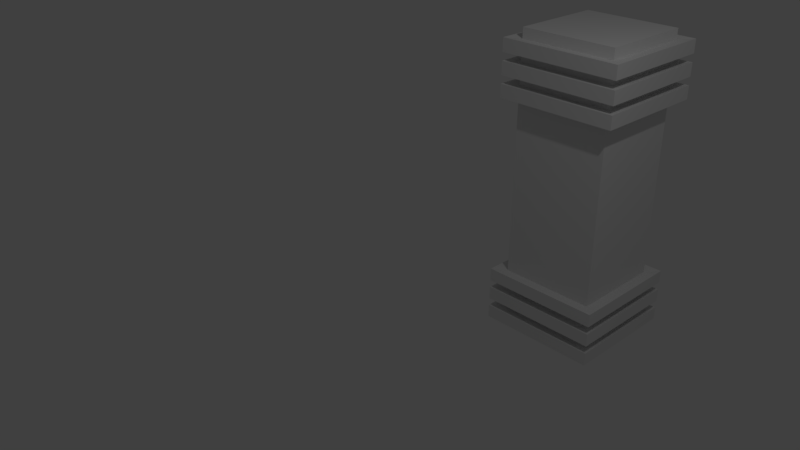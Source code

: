 # Source: CUBE_4.blend  (saved by Blender 2.78.0; exported with 4.5.12 LTS)
import bpy
from mathutils import Matrix  # noqa: F401  (used for matrix-valued properties, if any)

bpy.ops.wm.read_factory_settings(use_empty=True)
scene = bpy.context.scene
scene.name = 'Scene'

# ---- collections
col_collection_1 = bpy.data.collections.new('Collection 1'); scene.collection.children.link(col_collection_1)

# ---- materials (node trees are filled in below, after node groups)
mat_material = bpy.data.materials.new('Material')
mat_material.alpha_threshold = 0.0
mat_material.use_transparent_shadow = False
mat_material.roughness = 0.5
mat_material.line_color = (0.0, 0.0, 0.0, 1.0)

# ---- material node trees

# ---- world
world_world = bpy.data.worlds.new('World'); scene.world = world_world
world_world.color = (0.05088, 0.05088, 0.05088)
world_world.use_sun_shadow = False
world_world.sun_shadow_jitter_overblur = 0.0
world_world.cycles.sampling_method = 'MANUAL'

# ---- cameras
cam_camera = bpy.data.cameras.new('Camera')
cam_camera.clip_end = 100.0
cam_camera.lens = 35.0
cam_camera.sensor_width = 32.0
cam_camera.sensor_height = 18.0
cam_camera.ortho_scale = 7.314
cam_camera.dof.focus_distance = 0.0
cam_camera.dof.aperture_fstop = 128.0

# ---- lights
light_lamp = bpy.data.lights.new('Lamp', 'POINT')
light_lamp.transmission_factor = 0.0
light_lamp.cutoff_distance = 30.0
light_lamp.energy = 100.0
light_lamp.shadow_buffer_clip_start = 1.001
light_lamp.shadow_soft_size = 0.1
light_lamp.shadow_maximum_resolution = 0.006
light_lamp.use_absolute_resolution = True

# ---- meshes
me_cube = bpy.data.meshes.new('Cube')
me_cube.from_pydata([(1.409, 4.46, -2.42), (1.409, 2.96, -2.42), (-0.09144, 2.96, -2.42), (-0.09144, 4.46, -2.42), (1.409, 4.46, 0.0), (1.409, 2.96, 0.0), (-0.09144, 2.96, 0.0), (-0.09144, 4.46, 0.0), (1.409, 4.46, -2.253), (1.409, 4.46, -2.086), (1.409, 4.46, -1.92), (1.409, 4.46, -1.753), (1.409, 4.46, -1.586), (1.409, 4.46, -1.42), (1.409, 4.46, -1.253), (1.409, 4.46, -1.086), (1.409, 2.96, -2.253), (1.409, 2.96, -2.086), (1.409, 2.96, -1.92), (1.409, 2.96, -1.753), (1.409, 2.96, -1.586), (1.409, 2.96, -1.42), (1.409, 2.96, -1.253), (1.409, 2.96, -1.086), (-0.09144, 2.96, -2.253), (-0.09144, 2.96, -2.086), (-0.09144, 2.96, -1.92), (-0.09144, 2.96, -1.753), (-0.09144, 2.96, -1.586), (-0.09144, 2.96, -1.42), (-0.09144, 2.96, -1.253), (-0.09144, 2.96, -1.086), (-0.09144, 4.46, -2.253), (-0.09144, 4.46, -2.086), (-0.09144, 4.46, -1.92), (-0.09144, 4.46, -1.753), (-0.09144, 4.46, -1.586), (-0.09144, 4.46, -1.42), (-0.09144, 4.46, -1.253), (-0.09144, 4.46, -1.086), (1.596, 4.647, -2.274), (1.596, 4.647, -2.065), (1.596, 2.772, -2.274), (1.596, 2.772, -2.065), (-0.2789, 2.772, -2.274), (-0.2789, 2.772, -2.065), (-0.2789, 4.647, -2.274), (-0.2789, 4.647, -2.065), (1.596, 4.647, -1.94), (1.596, 4.647, -1.732), (1.596, 2.772, -1.94), (1.596, 2.772, -1.732), (-0.2789, 2.772, -1.94), (-0.2789, 2.772, -1.732), (-0.2789, 4.647, -1.94), (-0.2789, 4.647, -1.732), (1.596, 4.647, -1.607), (1.596, 4.647, -1.399), (1.596, 2.772, -1.607), (1.596, 2.772, -1.399), (-0.2789, 2.772, -1.607), (-0.2789, 2.772, -1.399), (-0.2789, 4.647, -1.607), (-0.2789, 4.647, -1.399)], [], [(0, 1, 2, 3), (8, 0, 3, 32), (31, 6, 7, 39), (23, 5, 6, 31), (15, 4, 5, 23), (0, 8, 16, 1), (24, 16, 42, 44), (9, 10, 18, 17), (26, 18, 50, 52), (11, 12, 20, 19), (29, 37, 63, 61), (13, 14, 22, 21), (14, 15, 23, 22), (1, 16, 24, 2), (33, 9, 41, 47), (17, 18, 26, 25), (11, 19, 51, 49), (19, 20, 28, 27), (28, 20, 58, 60), (21, 22, 30, 29), (22, 23, 31, 30), (2, 24, 32, 3), (9, 17, 43, 41), (25, 26, 34, 33), (34, 26, 52, 54), (27, 28, 36, 35), (13, 21, 59, 57), (29, 30, 38, 37), (30, 31, 39, 38), (4, 15, 39, 7), (15, 14, 38, 39), (14, 13, 37, 38), (12, 36, 62, 56), (12, 11, 35, 36), (10, 34, 54, 48), (10, 9, 33, 34), (32, 24, 44, 46), (40, 41, 43, 42), (42, 43, 45, 44), (44, 45, 47, 46), (41, 40, 46, 47), (25, 33, 47, 45), (16, 8, 40, 42), (8, 32, 46, 40), (17, 25, 45, 43), (48, 49, 51, 50), (50, 51, 53, 52), (52, 53, 55, 54), (49, 48, 54, 55), (27, 35, 55, 53), (35, 11, 49, 55), (18, 10, 48, 50), (19, 27, 53, 51), (56, 57, 59, 58), (58, 59, 61, 60), (60, 61, 63, 62), (57, 56, 62, 63), (37, 13, 57, 63), (20, 12, 56, 58), (21, 29, 61, 59), (36, 28, 60, 62)])
me_cube.materials.append(mat_material)
me_cube.use_remesh_preserve_volume = False
me_cube.use_remesh_preserve_attributes = False
me_cube.use_mirror_vertex_groups = False
me_cube.update()

# ---- objects
ob_cube = bpy.data.objects.new('Cube', me_cube)
ob_lamp = bpy.data.objects.new('Lamp', light_lamp)
ob_camera = bpy.data.objects.new('Camera', cam_camera)

# ---- transforms, parenting, visibility, modifiers, constraints
ob_cube.location = (0.0, 0.0, 0.0)
ob_cube.lock_rotations_4d = False
ob_cube.empty_display_type = 'ARROWS'
ob_cube.lineart.crease_threshold = 0.0
_m = ob_cube.modifiers.new('Mirror', 'MIRROR')
_m.use_axis = (False, False, True)
_m.use_clip = True
ob_lamp.location = (4.076, 1.005, 5.904)
ob_lamp.rotation_euler = (0.6503, 0.05522, 1.866)
ob_lamp.lock_rotations_4d = False
ob_lamp.empty_display_type = 'ARROWS'
ob_lamp.color = (0.0, 0.0, 0.0, 0.0)
ob_lamp.lineart.crease_threshold = 0.0
ob_camera.location = (7.481, -6.508, 5.344)
ob_camera.rotation_euler = (1.109, 0.0, 0.8149)
ob_camera.lock_rotations_4d = False
ob_camera.empty_display_type = 'ARROWS'
ob_camera.color = (0.0, 0.0, 0.0, 0.0)
ob_camera.display_type = 'WIRE'
ob_camera.lineart.crease_threshold = 0.0

# ---- collection membership
col_collection_1.objects.link(ob_cube)
col_collection_1.objects.link(ob_lamp)
col_collection_1.objects.link(ob_camera)

# ---- scene / render settings (as saved in the file)
scene.camera = ob_camera
scene.frame_start = 1; scene.frame_end = 250; scene.frame_set(1)
scene.render.engine = 'BLENDER_EEVEE_NEXT'
scene.render.resolution_percentage = 50
scene.render.dither_intensity = 0.0
scene.cycles.use_denoising = False
scene.cycles.samples = 128
scene.cycles.sampling_pattern = 'TABULATED_SOBOL'
scene.cycles.light_sampling_threshold = 0.0
scene.cycles.use_adaptive_sampling = False
scene.cycles.use_light_tree = False
scene.cycles.blur_glossy = 0.0
scene.cycles.sample_clamp_indirect = 0.0
scene.view_settings.view_transform = 'Standard'
bpy.context.view_layer.update()
